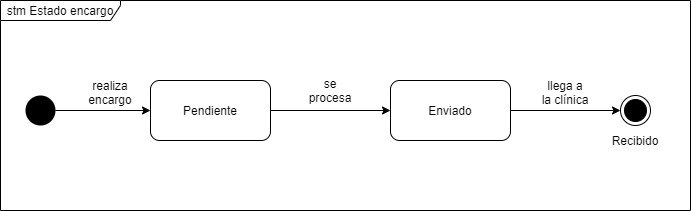

The diagram above was exported from draw.io. Its source (the exported page's mxGraphModel, read from the mxfile embedded in the PNG):
<mxGraphModel dx="1332" dy="576" grid="1" gridSize="10" guides="1" tooltips="1" connect="1" arrows="1" fold="1" page="1" pageScale="1" pageWidth="827" pageHeight="1169" math="0" shadow="0">
  <root>
    <mxCell id="U_unYuwvEhJ3vt7lMfFF-0" />
    <mxCell id="U_unYuwvEhJ3vt7lMfFF-1" parent="U_unYuwvEhJ3vt7lMfFF-0" />
    <mxCell id="jmyaK4gsz7evJDLhQwML-0" value="stm Estado encargo" style="shape=umlFrame;whiteSpace=wrap;html=1;width=120;height=20;" vertex="1" parent="U_unYuwvEhJ3vt7lMfFF-1">
      <mxGeometry x="50" y="160" width="690" height="210" as="geometry" />
    </mxCell>
    <mxCell id="jmyaK4gsz7evJDLhQwML-1" style="rounded=0;orthogonalLoop=1;jettySize=auto;html=1;entryX=0;entryY=0.5;entryDx=0;entryDy=0;exitX=1;exitY=0.5;exitDx=0;exitDy=0;" edge="1" parent="U_unYuwvEhJ3vt7lMfFF-1" source="jmyaK4gsz7evJDLhQwML-3" target="jmyaK4gsz7evJDLhQwML-6">
      <mxGeometry relative="1" as="geometry">
        <mxPoint x="189.99997456007625" y="352.0500158999523" as="sourcePoint" />
      </mxGeometry>
    </mxCell>
    <mxCell id="jmyaK4gsz7evJDLhQwML-3" value="" style="ellipse;fillColor=#000000;strokeColor=none;" vertex="1" parent="U_unYuwvEhJ3vt7lMfFF-1">
      <mxGeometry x="75" y="255" width="30" height="30" as="geometry" />
    </mxCell>
    <mxCell id="jmyaK4gsz7evJDLhQwML-4" value="" style="ellipse;html=1;shape=endState;fillColor=#000000;strokeColor=#000000;" vertex="1" parent="U_unYuwvEhJ3vt7lMfFF-1">
      <mxGeometry x="670" y="255" width="30" height="30" as="geometry" />
    </mxCell>
    <mxCell id="jmyaK4gsz7evJDLhQwML-5" style="edgeStyle=none;rounded=0;orthogonalLoop=1;jettySize=auto;html=1;entryX=0;entryY=0.5;entryDx=0;entryDy=0;" edge="1" parent="U_unYuwvEhJ3vt7lMfFF-1" source="jmyaK4gsz7evJDLhQwML-6" target="jmyaK4gsz7evJDLhQwML-10">
      <mxGeometry relative="1" as="geometry" />
    </mxCell>
    <mxCell id="jmyaK4gsz7evJDLhQwML-6" value="Pendiente" style="rounded=1;whiteSpace=wrap;html=1;fillColor=none;" vertex="1" parent="U_unYuwvEhJ3vt7lMfFF-1">
      <mxGeometry x="199.99999999999997" y="240" width="120" height="60" as="geometry" />
    </mxCell>
    <mxCell id="jmyaK4gsz7evJDLhQwML-9" style="edgeStyle=none;rounded=0;orthogonalLoop=1;jettySize=auto;html=1;entryX=0;entryY=0.5;entryDx=0;entryDy=0;" edge="1" parent="U_unYuwvEhJ3vt7lMfFF-1" source="jmyaK4gsz7evJDLhQwML-10" target="jmyaK4gsz7evJDLhQwML-4">
      <mxGeometry relative="1" as="geometry" />
    </mxCell>
    <mxCell id="jmyaK4gsz7evJDLhQwML-10" value="Enviado" style="rounded=1;whiteSpace=wrap;html=1;fillColor=none;" vertex="1" parent="U_unYuwvEhJ3vt7lMfFF-1">
      <mxGeometry x="440" y="240" width="120" height="60" as="geometry" />
    </mxCell>
    <mxCell id="jmyaK4gsz7evJDLhQwML-11" value="se procesa" style="text;html=1;strokeColor=none;fillColor=none;align=center;verticalAlign=middle;whiteSpace=wrap;rounded=0;" vertex="1" parent="U_unYuwvEhJ3vt7lMfFF-1">
      <mxGeometry x="360" y="240" width="40" height="20" as="geometry" />
    </mxCell>
    <mxCell id="jmyaK4gsz7evJDLhQwML-12" value="llega a la clínica" style="text;html=1;strokeColor=none;fillColor=none;align=center;verticalAlign=middle;whiteSpace=wrap;rounded=0;" vertex="1" parent="U_unYuwvEhJ3vt7lMfFF-1">
      <mxGeometry x="590" y="242" width="50" height="20" as="geometry" />
    </mxCell>
    <mxCell id="jmyaK4gsz7evJDLhQwML-13" value="Recibido" style="text;html=1;strokeColor=none;fillColor=none;align=center;verticalAlign=middle;whiteSpace=wrap;rounded=0;" vertex="1" parent="U_unYuwvEhJ3vt7lMfFF-1">
      <mxGeometry x="665" y="290" width="40" height="20" as="geometry" />
    </mxCell>
    <mxCell id="1fNl6VriFHYZtzGwG0EM-0" value="realiza encargo" style="text;html=1;strokeColor=none;fillColor=none;align=center;verticalAlign=middle;whiteSpace=wrap;rounded=0;" vertex="1" parent="U_unYuwvEhJ3vt7lMfFF-1">
      <mxGeometry x="140" y="242" width="40" height="20" as="geometry" />
    </mxCell>
  </root>
</mxGraphModel>